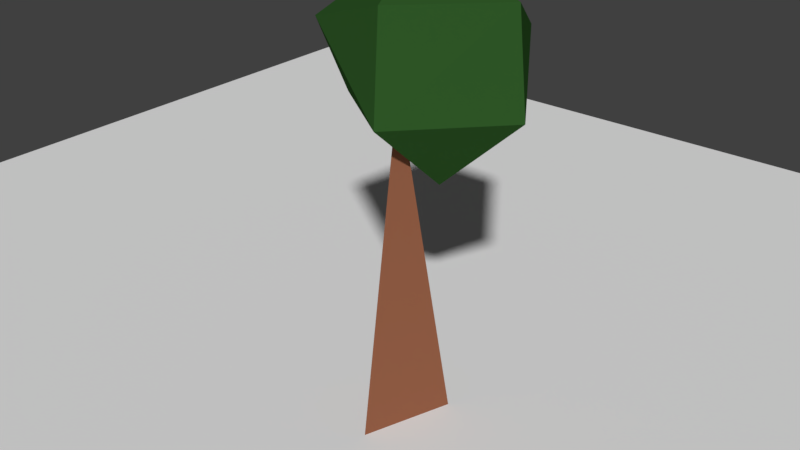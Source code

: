# Source: tre0.blend  (saved by Blender 2.78.0; exported with 4.5.12 LTS)
import bpy
from mathutils import Matrix  # noqa: F401  (used for matrix-valued properties, if any)

bpy.ops.wm.read_factory_settings(use_empty=True)
scene = bpy.context.scene
scene.name = 'Scene'

# ---- collections
col_collection_1 = bpy.data.collections.new('Collection 1'); scene.collection.children.link(col_collection_1)

# ---- materials (node trees are filled in below, after node groups)
mat_leaves = bpy.data.materials.new('Leaves')
mat_leaves.alpha_threshold = 0.0
mat_leaves.diffuse_color = (0.02624, 0.08866, 0.0185, 1.0)
mat_leaves.roughness = 0.5
mat_treetrunk_001 = bpy.data.materials.new('TreeTrunk.001')
mat_treetrunk_001.alpha_threshold = 0.0
mat_treetrunk_001.diffuse_color = (0.2831, 0.1095, 0.05781, 1.0)
mat_treetrunk_001.roughness = 0.5

# ---- material node trees
mat_leaves.use_nodes = True; mat_leaves.node_tree.nodes.clear()
_N = mat_leaves.node_tree.nodes; _L = mat_leaves.node_tree.links
n0 = _N.new('ShaderNodeOutputMaterial'); n0.name = 'Material Output'; n0.location = (300, 300)
n1 = _N.new('ShaderNodeBsdfDiffuse'); n1.name = 'Diffuse BSDF'; n1.location = (10, 300)
n1.inputs[0].default_value = (0.02618, 0.08898, 0.01891, 1.0)
_L.new(n1.outputs[0], n0.inputs[0])
n0.is_active_output = True
mat_treetrunk_001.use_nodes = True; mat_treetrunk_001.node_tree.nodes.clear()
_N = mat_treetrunk_001.node_tree.nodes; _L = mat_treetrunk_001.node_tree.links
n0 = _N.new('ShaderNodeOutputMaterial'); n0.name = 'Material Output'; n0.location = (300, 300)
n1 = _N.new('ShaderNodeBsdfDiffuse'); n1.name = 'Diffuse BSDF'; n1.location = (10, 300)
n1.inputs[0].default_value = (0.2846, 0.1093, 0.05854, 1.0)
_L.new(n1.outputs[0], n0.inputs[0])
n0.is_active_output = True

# ---- world
world_world = bpy.data.worlds.new('World'); scene.world = world_world
world_world.color = (0.05088, 0.05088, 0.05088)
world_world.use_sun_shadow = False
world_world.sun_shadow_jitter_overblur = 0.0
world_world.cycles.sampling_method = 'MANUAL'

# ---- meshes
me_icosphere = bpy.data.meshes.new('Icosphere')
me_icosphere.from_pydata([(0.2095, 0.8024, -0.7172), (-0.5841, 0.797, 0.361), (-0.1782, 0.1294, 1.061), (0.1782, -0.1294, -1.061), (-1.005, 2.511e-08, -0.5025), (1.036, -0.1256, -0.2716), (0.2005, -1.024, -0.2716), (-0.8898, -0.5209, 0.3567), (0.3211, 0.9881, 0.1651), (0.06463, -0.8018, 0.678), (0.8503, 6.009e-10, 0.6714), (-0.4705, -0.3194, -3.945), (0.03124, -0.5202, -0.06837), (0.04254, -1.105, -3.936), (0.3968, -0.07242, -3.932)], [], [(3, 4, 0), (0, 4, 1), (0, 1, 8), (0, 8, 5), (7, 9, 2), (1, 7, 2), (8, 1, 2), (10, 8, 2), (9, 10, 2), (5, 8, 10), (4, 7, 1), (7, 6, 9), (6, 10, 9), (6, 5, 10), (4, 6, 7), (3, 6, 4), (5, 3, 0), (3, 5, 6), (12, 11, 14), (11, 12, 13), (12, 14, 13), (11, 13, 14)])
me_icosphere.polygons.foreach_set('material_index', [0, 0, 0, 0, 0, 0, 0, 0, 0, 0, 0, 0, 0, 0, 0, 0, 0, 0, 1, 1, 1, 1])
me_icosphere.materials.append(mat_leaves)
me_icosphere.materials.append(mat_treetrunk_001)
me_icosphere.use_remesh_preserve_volume = False
me_icosphere.use_remesh_preserve_attributes = False
me_icosphere.use_mirror_vertex_groups = False
me_icosphere.update()
me_plane = bpy.data.meshes.new('Plane')
me_plane.from_pydata([(-1.0, -1.0, 0.0), (1.0, -1.0, 0.0), (-1.0, 1.0, 0.0), (1.0, 1.0, 0.0)], [], [(0, 1, 3, 2)])
me_plane.use_remesh_preserve_volume = False
me_plane.use_remesh_preserve_attributes = False
me_plane.use_mirror_vertex_groups = False
me_plane.update()

# ---- objects
ob_icosphere = bpy.data.objects.new('Icosphere', me_icosphere)
ob_plane = bpy.data.objects.new('Plane', me_plane)

# ---- transforms, parenting, visibility, modifiers, constraints
ob_icosphere.location = (0.1704, 0.7407, 3.89)
ob_icosphere.lineart.crease_threshold = 0.0
ob_plane.location = (0.1076, -9.537e-07, 0.5488)
ob_plane.scale = (8.005, 8.005, 8.005)
ob_plane.hide_viewport = True
ob_plane.lineart.crease_threshold = 0.0

# ---- collection membership
col_collection_1.objects.link(ob_icosphere)
col_collection_1.objects.link(ob_plane)

# ---- scene / render settings (as saved in the file)
scene.frame_start = 1; scene.frame_end = 250; scene.frame_set(1)
scene.render.engine = 'CYCLES'
scene.render.resolution_percentage = 50
scene.render.dither_intensity = 0.0
scene.cycles.use_denoising = False
scene.cycles.samples = 128
scene.cycles.sampling_pattern = 'TABULATED_SOBOL'
scene.cycles.light_sampling_threshold = 0.0
scene.cycles.use_adaptive_sampling = False
scene.cycles.use_light_tree = False
scene.cycles.blur_glossy = 0.0
scene.cycles.sample_clamp_indirect = 0.0
scene.view_settings.view_transform = 'Standard'
bpy.context.view_layer.update()

# ---- added for rendering (the .blend has no active camera and no usable light): camera, sun
cam_auto = bpy.data.cameras.new('AutoCamera')
cam_auto.lens = 50.0
cam_auto.sensor_width = 36.0
cam_auto.clip_end = 1000.0
ob_auto_camera = bpy.data.objects.new('AutoCamera', cam_auto)
scene.collection.objects.link(ob_auto_camera)
ob_auto_camera.location = (5.75878, -6.42251, 6.973)
ob_auto_camera.rotation_euler = (1.09748, -7.21219e-08, 0.694738)
scene.camera = ob_auto_camera
light_auto_sun = bpy.data.lights.new('AutoSun', 'SUN')
light_auto_sun.energy = 3.0
light_auto_sun.angle = 0.0523599
ob_auto_sun = bpy.data.objects.new('AutoSun', light_auto_sun)
scene.collection.objects.link(ob_auto_sun)
ob_auto_sun.rotation_euler = (0.872665, 0.174533, 0.523599)
bpy.context.view_layer.update()
